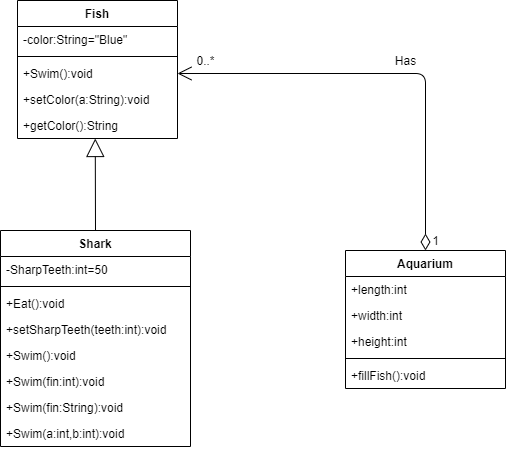

The diagram above was exported from draw.io. Its source (the exported page's mxGraphModel, read from the mxfile embedded in the PNG):
<mxGraphModel dx="1118" dy="464" grid="1" gridSize="10" guides="1" tooltips="1" connect="1" arrows="1" fold="1" page="1" pageScale="1" pageWidth="827" pageHeight="1169" math="0" shadow="0">
  <root>
    <mxCell id="WIyWlLk6GJQsqaUBKTNV-0" />
    <mxCell id="WIyWlLk6GJQsqaUBKTNV-1" parent="WIyWlLk6GJQsqaUBKTNV-0" />
    <mxCell id="zkfFHV4jXpPFQw0GAbJ--0" value="Fish" style="swimlane;fontStyle=1;align=center;verticalAlign=top;childLayout=stackLayout;horizontal=1;startSize=26;horizontalStack=0;resizeParent=1;resizeLast=0;collapsible=1;marginBottom=0;rounded=0;shadow=0;strokeWidth=1;" parent="WIyWlLk6GJQsqaUBKTNV-1" vertex="1">
      <mxGeometry x="282" y="30" width="160" height="138" as="geometry">
        <mxRectangle x="230" y="140" width="160" height="26" as="alternateBounds" />
      </mxGeometry>
    </mxCell>
    <mxCell id="zkfFHV4jXpPFQw0GAbJ--1" value="-color:String=&quot;Blue&quot;" style="text;align=left;verticalAlign=top;spacingLeft=4;spacingRight=4;overflow=hidden;rotatable=0;points=[[0,0.5],[1,0.5]];portConstraint=eastwest;" parent="zkfFHV4jXpPFQw0GAbJ--0" vertex="1">
      <mxGeometry y="26" width="160" height="26" as="geometry" />
    </mxCell>
    <mxCell id="zkfFHV4jXpPFQw0GAbJ--4" value="" style="line;html=1;strokeWidth=1;align=left;verticalAlign=middle;spacingTop=-1;spacingLeft=3;spacingRight=3;rotatable=0;labelPosition=right;points=[];portConstraint=eastwest;" parent="zkfFHV4jXpPFQw0GAbJ--0" vertex="1">
      <mxGeometry y="52" width="160" height="8" as="geometry" />
    </mxCell>
    <mxCell id="zkfFHV4jXpPFQw0GAbJ--5" value="+Swim():void" style="text;align=left;verticalAlign=top;spacingLeft=4;spacingRight=4;overflow=hidden;rotatable=0;points=[[0,0.5],[1,0.5]];portConstraint=eastwest;" parent="zkfFHV4jXpPFQw0GAbJ--0" vertex="1">
      <mxGeometry y="60" width="160" height="26" as="geometry" />
    </mxCell>
    <mxCell id="QyCDRsel5hxwxMPnGkpy-0" value="+setColor(a:String):void" style="text;align=left;verticalAlign=top;spacingLeft=4;spacingRight=4;overflow=hidden;rotatable=0;points=[[0,0.5],[1,0.5]];portConstraint=eastwest;" parent="zkfFHV4jXpPFQw0GAbJ--0" vertex="1">
      <mxGeometry y="86" width="160" height="26" as="geometry" />
    </mxCell>
    <mxCell id="QyCDRsel5hxwxMPnGkpy-1" value="+getColor():String" style="text;align=left;verticalAlign=top;spacingLeft=4;spacingRight=4;overflow=hidden;rotatable=0;points=[[0,0.5],[1,0.5]];portConstraint=eastwest;" parent="zkfFHV4jXpPFQw0GAbJ--0" vertex="1">
      <mxGeometry y="112" width="160" height="26" as="geometry" />
    </mxCell>
    <mxCell id="QyCDRsel5hxwxMPnGkpy-17" value="" style="endArrow=block;endSize=16;endFill=0;html=1;entryX=0.486;entryY=1;entryDx=0;entryDy=0;entryPerimeter=0;exitX=0.5;exitY=0;exitDx=0;exitDy=0;" parent="WIyWlLk6GJQsqaUBKTNV-1" source="QyCDRsel5hxwxMPnGkpy-2" target="QyCDRsel5hxwxMPnGkpy-1" edge="1">
      <mxGeometry width="160" relative="1" as="geometry">
        <mxPoint x="20" y="330" as="sourcePoint" />
        <mxPoint x="180" y="330" as="targetPoint" />
      </mxGeometry>
    </mxCell>
    <mxCell id="QyCDRsel5hxwxMPnGkpy-11" value="Aquarium" style="swimlane;fontStyle=1;align=center;verticalAlign=top;childLayout=stackLayout;horizontal=1;startSize=26;horizontalStack=0;resizeParent=1;resizeParentMax=0;resizeLast=0;collapsible=1;marginBottom=0;" parent="WIyWlLk6GJQsqaUBKTNV-1" vertex="1">
      <mxGeometry x="610" y="280" width="160" height="138" as="geometry" />
    </mxCell>
    <mxCell id="QyCDRsel5hxwxMPnGkpy-12" value="+length:int" style="text;strokeColor=none;fillColor=none;align=left;verticalAlign=top;spacingLeft=4;spacingRight=4;overflow=hidden;rotatable=0;points=[[0,0.5],[1,0.5]];portConstraint=eastwest;" parent="QyCDRsel5hxwxMPnGkpy-11" vertex="1">
      <mxGeometry y="26" width="160" height="26" as="geometry" />
    </mxCell>
    <mxCell id="QyCDRsel5hxwxMPnGkpy-15" value="+width:int" style="text;strokeColor=none;fillColor=none;align=left;verticalAlign=top;spacingLeft=4;spacingRight=4;overflow=hidden;rotatable=0;points=[[0,0.5],[1,0.5]];portConstraint=eastwest;" parent="QyCDRsel5hxwxMPnGkpy-11" vertex="1">
      <mxGeometry y="52" width="160" height="26" as="geometry" />
    </mxCell>
    <mxCell id="QyCDRsel5hxwxMPnGkpy-16" value="+height:int" style="text;strokeColor=none;fillColor=none;align=left;verticalAlign=top;spacingLeft=4;spacingRight=4;overflow=hidden;rotatable=0;points=[[0,0.5],[1,0.5]];portConstraint=eastwest;" parent="QyCDRsel5hxwxMPnGkpy-11" vertex="1">
      <mxGeometry y="78" width="160" height="26" as="geometry" />
    </mxCell>
    <mxCell id="QyCDRsel5hxwxMPnGkpy-13" value="" style="line;strokeWidth=1;fillColor=none;align=left;verticalAlign=middle;spacingTop=-1;spacingLeft=3;spacingRight=3;rotatable=0;labelPosition=right;points=[];portConstraint=eastwest;" parent="QyCDRsel5hxwxMPnGkpy-11" vertex="1">
      <mxGeometry y="104" width="160" height="8" as="geometry" />
    </mxCell>
    <mxCell id="QyCDRsel5hxwxMPnGkpy-14" value="+fillFish():void" style="text;strokeColor=none;fillColor=none;align=left;verticalAlign=top;spacingLeft=4;spacingRight=4;overflow=hidden;rotatable=0;points=[[0,0.5],[1,0.5]];portConstraint=eastwest;" parent="QyCDRsel5hxwxMPnGkpy-11" vertex="1">
      <mxGeometry y="112" width="160" height="26" as="geometry" />
    </mxCell>
    <mxCell id="QyCDRsel5hxwxMPnGkpy-2" value="Shark" style="swimlane;fontStyle=1;align=center;verticalAlign=top;childLayout=stackLayout;horizontal=1;startSize=26;horizontalStack=0;resizeParent=1;resizeParentMax=0;resizeLast=0;collapsible=1;marginBottom=0;" parent="WIyWlLk6GJQsqaUBKTNV-1" vertex="1">
      <mxGeometry x="265" y="260" width="190" height="216" as="geometry" />
    </mxCell>
    <mxCell id="QyCDRsel5hxwxMPnGkpy-3" value="-SharpTeeth:int=50" style="text;strokeColor=none;fillColor=none;align=left;verticalAlign=top;spacingLeft=4;spacingRight=4;overflow=hidden;rotatable=0;points=[[0,0.5],[1,0.5]];portConstraint=eastwest;" parent="QyCDRsel5hxwxMPnGkpy-2" vertex="1">
      <mxGeometry y="26" width="190" height="26" as="geometry" />
    </mxCell>
    <mxCell id="QyCDRsel5hxwxMPnGkpy-4" value="" style="line;strokeWidth=1;fillColor=none;align=left;verticalAlign=middle;spacingTop=-1;spacingLeft=3;spacingRight=3;rotatable=0;labelPosition=right;points=[];portConstraint=eastwest;" parent="QyCDRsel5hxwxMPnGkpy-2" vertex="1">
      <mxGeometry y="52" width="190" height="8" as="geometry" />
    </mxCell>
    <mxCell id="QyCDRsel5hxwxMPnGkpy-5" value="+Eat():void" style="text;strokeColor=none;fillColor=none;align=left;verticalAlign=top;spacingLeft=4;spacingRight=4;overflow=hidden;rotatable=0;points=[[0,0.5],[1,0.5]];portConstraint=eastwest;" parent="QyCDRsel5hxwxMPnGkpy-2" vertex="1">
      <mxGeometry y="60" width="190" height="26" as="geometry" />
    </mxCell>
    <mxCell id="QyCDRsel5hxwxMPnGkpy-6" value="+setSharpTeeth(teeth:int):void" style="text;strokeColor=none;fillColor=none;align=left;verticalAlign=top;spacingLeft=4;spacingRight=4;overflow=hidden;rotatable=0;points=[[0,0.5],[1,0.5]];portConstraint=eastwest;" parent="QyCDRsel5hxwxMPnGkpy-2" vertex="1">
      <mxGeometry y="86" width="190" height="26" as="geometry" />
    </mxCell>
    <mxCell id="QyCDRsel5hxwxMPnGkpy-7" value="+Swim():void" style="text;strokeColor=none;fillColor=none;align=left;verticalAlign=top;spacingLeft=4;spacingRight=4;overflow=hidden;rotatable=0;points=[[0,0.5],[1,0.5]];portConstraint=eastwest;" parent="QyCDRsel5hxwxMPnGkpy-2" vertex="1">
      <mxGeometry y="112" width="190" height="26" as="geometry" />
    </mxCell>
    <mxCell id="QyCDRsel5hxwxMPnGkpy-8" value="+Swim(fin:int):void" style="text;strokeColor=none;fillColor=none;align=left;verticalAlign=top;spacingLeft=4;spacingRight=4;overflow=hidden;rotatable=0;points=[[0,0.5],[1,0.5]];portConstraint=eastwest;" parent="QyCDRsel5hxwxMPnGkpy-2" vertex="1">
      <mxGeometry y="138" width="190" height="26" as="geometry" />
    </mxCell>
    <mxCell id="QyCDRsel5hxwxMPnGkpy-9" value="+Swim(fin:String):void" style="text;strokeColor=none;fillColor=none;align=left;verticalAlign=top;spacingLeft=4;spacingRight=4;overflow=hidden;rotatable=0;points=[[0,0.5],[1,0.5]];portConstraint=eastwest;" parent="QyCDRsel5hxwxMPnGkpy-2" vertex="1">
      <mxGeometry y="164" width="190" height="26" as="geometry" />
    </mxCell>
    <mxCell id="QyCDRsel5hxwxMPnGkpy-10" value="+Swim(a:int,b:int):void" style="text;strokeColor=none;fillColor=none;align=left;verticalAlign=top;spacingLeft=4;spacingRight=4;overflow=hidden;rotatable=0;points=[[0,0.5],[1,0.5]];portConstraint=eastwest;" parent="QyCDRsel5hxwxMPnGkpy-2" vertex="1">
      <mxGeometry y="190" width="190" height="26" as="geometry" />
    </mxCell>
    <mxCell id="QyCDRsel5hxwxMPnGkpy-32" value="Has" style="text;html=1;align=center;verticalAlign=middle;resizable=0;points=[];autosize=1;" parent="WIyWlLk6GJQsqaUBKTNV-1" vertex="1">
      <mxGeometry x="650" y="80" width="40" height="20" as="geometry" />
    </mxCell>
    <mxCell id="QyCDRsel5hxwxMPnGkpy-33" value="1" style="text;html=1;align=center;verticalAlign=middle;resizable=0;points=[];autosize=1;" parent="WIyWlLk6GJQsqaUBKTNV-1" vertex="1">
      <mxGeometry x="690" y="260" width="20" height="20" as="geometry" />
    </mxCell>
    <mxCell id="QyCDRsel5hxwxMPnGkpy-34" value="0..*" style="text;html=1;align=center;verticalAlign=middle;resizable=0;points=[];autosize=1;" parent="WIyWlLk6GJQsqaUBKTNV-1" vertex="1">
      <mxGeometry x="455" y="80" width="30" height="20" as="geometry" />
    </mxCell>
    <mxCell id="7dAYA20Fox49UeEV7xm6-0" value="" style="endArrow=open;html=1;endSize=12;startArrow=diamondThin;startSize=14;startFill=0;edgeStyle=orthogonalEdgeStyle;align=left;verticalAlign=bottom;entryX=1;entryY=0.5;entryDx=0;entryDy=0;" edge="1" parent="WIyWlLk6GJQsqaUBKTNV-1" source="QyCDRsel5hxwxMPnGkpy-11" target="zkfFHV4jXpPFQw0GAbJ--5">
      <mxGeometry x="-1" y="3" relative="1" as="geometry">
        <mxPoint x="480" y="190" as="sourcePoint" />
        <mxPoint x="640" y="190" as="targetPoint" />
      </mxGeometry>
    </mxCell>
  </root>
</mxGraphModel>